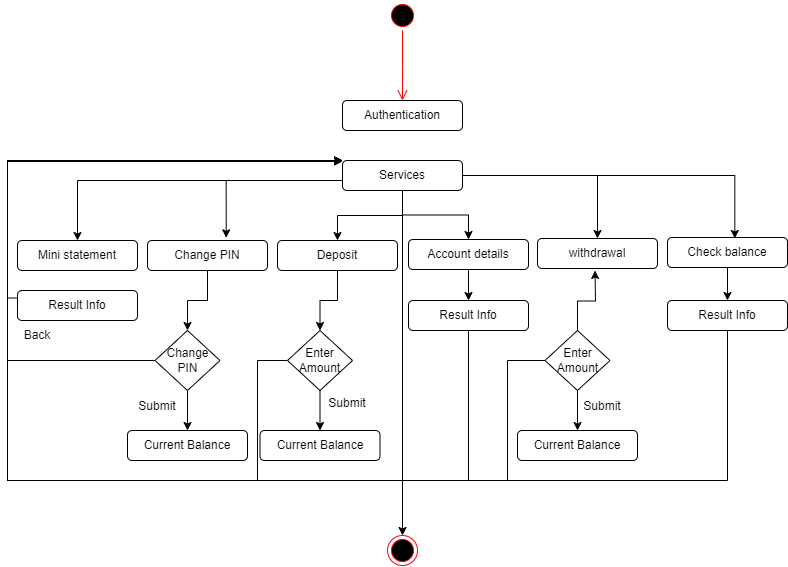

The diagram above was exported from draw.io. Its source (the exported page's mxGraphModel, read from the mxfile embedded in the PNG):
<mxGraphModel dx="1323" dy="865" grid="1" gridSize="10" guides="1" tooltips="1" connect="1" arrows="1" fold="1" page="1" pageScale="1" pageWidth="827" pageHeight="1169" background="#ffffff" math="0" shadow="0">
  <root>
    <mxCell id="0" />
    <mxCell id="1" parent="0" />
    <mxCell id="WIAYnux-D_l8Q-eI2GnC-1" value="" style="ellipse;html=1;shape=startState;fillColor=#000000;strokeColor=#ff0000;" vertex="1" parent="1">
      <mxGeometry x="390" y="20" width="30" height="30" as="geometry" />
    </mxCell>
    <mxCell id="WIAYnux-D_l8Q-eI2GnC-2" value="" style="edgeStyle=orthogonalEdgeStyle;html=1;verticalAlign=bottom;endArrow=open;endSize=8;strokeColor=#ff0000;rounded=0;" edge="1" source="WIAYnux-D_l8Q-eI2GnC-1" parent="1">
      <mxGeometry relative="1" as="geometry">
        <mxPoint x="405" y="120" as="targetPoint" />
      </mxGeometry>
    </mxCell>
    <mxCell id="WIAYnux-D_l8Q-eI2GnC-3" value="" style="ellipse;html=1;shape=endState;fillColor=#000000;strokeColor=#ff0000;" vertex="1" parent="1">
      <mxGeometry x="390" y="555" width="30" height="30" as="geometry" />
    </mxCell>
    <mxCell id="WIAYnux-D_l8Q-eI2GnC-5" value="Authentication" style="rounded=1;whiteSpace=wrap;html=1;" vertex="1" parent="1">
      <mxGeometry x="345" y="120" width="120" height="30" as="geometry" />
    </mxCell>
    <mxCell id="WIAYnux-D_l8Q-eI2GnC-13" style="edgeStyle=orthogonalEdgeStyle;rounded=0;orthogonalLoop=1;jettySize=auto;html=1;entryX=0.5;entryY=0;entryDx=0;entryDy=0;" edge="1" parent="1" source="WIAYnux-D_l8Q-eI2GnC-6" target="WIAYnux-D_l8Q-eI2GnC-7">
      <mxGeometry relative="1" as="geometry">
        <Array as="points">
          <mxPoint x="80" y="200" />
        </Array>
      </mxGeometry>
    </mxCell>
    <mxCell id="WIAYnux-D_l8Q-eI2GnC-15" style="edgeStyle=orthogonalEdgeStyle;rounded=0;orthogonalLoop=1;jettySize=auto;html=1;entryX=0.5;entryY=0;entryDx=0;entryDy=0;" edge="1" parent="1" source="WIAYnux-D_l8Q-eI2GnC-6" target="WIAYnux-D_l8Q-eI2GnC-11">
      <mxGeometry relative="1" as="geometry" />
    </mxCell>
    <mxCell id="WIAYnux-D_l8Q-eI2GnC-16" style="edgeStyle=orthogonalEdgeStyle;rounded=0;orthogonalLoop=1;jettySize=auto;html=1;" edge="1" parent="1" source="WIAYnux-D_l8Q-eI2GnC-6" target="WIAYnux-D_l8Q-eI2GnC-9">
      <mxGeometry relative="1" as="geometry" />
    </mxCell>
    <mxCell id="WIAYnux-D_l8Q-eI2GnC-17" style="edgeStyle=orthogonalEdgeStyle;rounded=0;orthogonalLoop=1;jettySize=auto;html=1;" edge="1" parent="1" source="WIAYnux-D_l8Q-eI2GnC-6" target="WIAYnux-D_l8Q-eI2GnC-10">
      <mxGeometry relative="1" as="geometry" />
    </mxCell>
    <mxCell id="WIAYnux-D_l8Q-eI2GnC-60" style="edgeStyle=orthogonalEdgeStyle;rounded=0;orthogonalLoop=1;jettySize=auto;html=1;" edge="1" parent="1" source="WIAYnux-D_l8Q-eI2GnC-6" target="WIAYnux-D_l8Q-eI2GnC-3">
      <mxGeometry relative="1" as="geometry" />
    </mxCell>
    <mxCell id="WIAYnux-D_l8Q-eI2GnC-6" value="Services" style="rounded=1;whiteSpace=wrap;html=1;" vertex="1" parent="1">
      <mxGeometry x="345" y="180" width="120" height="30" as="geometry" />
    </mxCell>
    <mxCell id="WIAYnux-D_l8Q-eI2GnC-7" value="Mini statement" style="rounded=1;whiteSpace=wrap;html=1;" vertex="1" parent="1">
      <mxGeometry x="20" y="260" width="120" height="30" as="geometry" />
    </mxCell>
    <mxCell id="WIAYnux-D_l8Q-eI2GnC-42" style="edgeStyle=orthogonalEdgeStyle;rounded=0;orthogonalLoop=1;jettySize=auto;html=1;entryX=0.5;entryY=0;entryDx=0;entryDy=0;" edge="1" parent="1" source="WIAYnux-D_l8Q-eI2GnC-8" target="WIAYnux-D_l8Q-eI2GnC-37">
      <mxGeometry relative="1" as="geometry" />
    </mxCell>
    <mxCell id="WIAYnux-D_l8Q-eI2GnC-8" value="Change PIN" style="rounded=1;whiteSpace=wrap;html=1;" vertex="1" parent="1">
      <mxGeometry x="150" y="260" width="120" height="30" as="geometry" />
    </mxCell>
    <mxCell id="WIAYnux-D_l8Q-eI2GnC-51" style="edgeStyle=orthogonalEdgeStyle;rounded=0;orthogonalLoop=1;jettySize=auto;html=1;" edge="1" parent="1" source="WIAYnux-D_l8Q-eI2GnC-9" target="WIAYnux-D_l8Q-eI2GnC-49">
      <mxGeometry relative="1" as="geometry" />
    </mxCell>
    <mxCell id="WIAYnux-D_l8Q-eI2GnC-9" value="Account details" style="rounded=1;whiteSpace=wrap;html=1;" vertex="1" parent="1">
      <mxGeometry x="411" y="259" width="120" height="30" as="geometry" />
    </mxCell>
    <mxCell id="WIAYnux-D_l8Q-eI2GnC-10" value="withdrawal" style="rounded=1;whiteSpace=wrap;html=1;" vertex="1" parent="1">
      <mxGeometry x="540" y="258" width="120" height="30" as="geometry" />
    </mxCell>
    <mxCell id="WIAYnux-D_l8Q-eI2GnC-45" style="edgeStyle=orthogonalEdgeStyle;rounded=0;orthogonalLoop=1;jettySize=auto;html=1;entryX=0.5;entryY=0;entryDx=0;entryDy=0;" edge="1" parent="1" source="WIAYnux-D_l8Q-eI2GnC-11" target="WIAYnux-D_l8Q-eI2GnC-19">
      <mxGeometry relative="1" as="geometry" />
    </mxCell>
    <mxCell id="WIAYnux-D_l8Q-eI2GnC-11" value="Deposit" style="rounded=1;whiteSpace=wrap;html=1;" vertex="1" parent="1">
      <mxGeometry x="280" y="260" width="120" height="30" as="geometry" />
    </mxCell>
    <mxCell id="WIAYnux-D_l8Q-eI2GnC-52" style="edgeStyle=orthogonalEdgeStyle;rounded=0;orthogonalLoop=1;jettySize=auto;html=1;" edge="1" parent="1" source="WIAYnux-D_l8Q-eI2GnC-12" target="WIAYnux-D_l8Q-eI2GnC-50">
      <mxGeometry relative="1" as="geometry" />
    </mxCell>
    <mxCell id="WIAYnux-D_l8Q-eI2GnC-12" value="Check balance" style="rounded=1;whiteSpace=wrap;html=1;" vertex="1" parent="1">
      <mxGeometry x="670" y="257" width="120" height="30" as="geometry" />
    </mxCell>
    <mxCell id="WIAYnux-D_l8Q-eI2GnC-14" style="edgeStyle=orthogonalEdgeStyle;rounded=0;orthogonalLoop=1;jettySize=auto;html=1;entryX=0.656;entryY=-0.089;entryDx=0;entryDy=0;entryPerimeter=0;" edge="1" parent="1" source="WIAYnux-D_l8Q-eI2GnC-6" target="WIAYnux-D_l8Q-eI2GnC-8">
      <mxGeometry relative="1" as="geometry">
        <Array as="points">
          <mxPoint x="229" y="200" />
        </Array>
      </mxGeometry>
    </mxCell>
    <mxCell id="WIAYnux-D_l8Q-eI2GnC-18" style="edgeStyle=orthogonalEdgeStyle;rounded=0;orthogonalLoop=1;jettySize=auto;html=1;entryX=0.561;entryY=0.033;entryDx=0;entryDy=0;entryPerimeter=0;" edge="1" parent="1" source="WIAYnux-D_l8Q-eI2GnC-6" target="WIAYnux-D_l8Q-eI2GnC-12">
      <mxGeometry relative="1" as="geometry" />
    </mxCell>
    <mxCell id="WIAYnux-D_l8Q-eI2GnC-24" style="edgeStyle=orthogonalEdgeStyle;rounded=0;orthogonalLoop=1;jettySize=auto;html=1;" edge="1" parent="1" source="WIAYnux-D_l8Q-eI2GnC-19" target="WIAYnux-D_l8Q-eI2GnC-23">
      <mxGeometry relative="1" as="geometry" />
    </mxCell>
    <mxCell id="WIAYnux-D_l8Q-eI2GnC-46" style="edgeStyle=orthogonalEdgeStyle;rounded=0;orthogonalLoop=1;jettySize=auto;html=1;" edge="1" parent="1" source="WIAYnux-D_l8Q-eI2GnC-19" target="WIAYnux-D_l8Q-eI2GnC-6">
      <mxGeometry relative="1" as="geometry">
        <Array as="points">
          <mxPoint x="260" y="380" />
          <mxPoint x="260" y="500" />
          <mxPoint x="10" y="500" />
          <mxPoint x="10" y="180" />
        </Array>
      </mxGeometry>
    </mxCell>
    <mxCell id="WIAYnux-D_l8Q-eI2GnC-19" value="Enter Amount" style="rhombus;whiteSpace=wrap;html=1;" vertex="1" parent="1">
      <mxGeometry x="290" y="350" width="65" height="60" as="geometry" />
    </mxCell>
    <mxCell id="WIAYnux-D_l8Q-eI2GnC-23" value="Current Balance" style="rounded=1;whiteSpace=wrap;html=1;" vertex="1" parent="1">
      <mxGeometry x="262.5" y="450" width="120" height="30" as="geometry" />
    </mxCell>
    <mxCell id="WIAYnux-D_l8Q-eI2GnC-25" value="Submit" style="text;html=1;align=center;verticalAlign=middle;whiteSpace=wrap;rounded=0;" vertex="1" parent="1">
      <mxGeometry x="320" y="408" width="60" height="30" as="geometry" />
    </mxCell>
    <mxCell id="WIAYnux-D_l8Q-eI2GnC-29" style="edgeStyle=orthogonalEdgeStyle;rounded=0;orthogonalLoop=1;jettySize=auto;html=1;" edge="1" parent="1" source="WIAYnux-D_l8Q-eI2GnC-30">
      <mxGeometry relative="1" as="geometry">
        <mxPoint x="597.5" y="290" as="targetPoint" />
      </mxGeometry>
    </mxCell>
    <mxCell id="WIAYnux-D_l8Q-eI2GnC-34" style="edgeStyle=orthogonalEdgeStyle;rounded=0;orthogonalLoop=1;jettySize=auto;html=1;" edge="1" parent="1" source="WIAYnux-D_l8Q-eI2GnC-30" target="WIAYnux-D_l8Q-eI2GnC-31">
      <mxGeometry relative="1" as="geometry" />
    </mxCell>
    <mxCell id="WIAYnux-D_l8Q-eI2GnC-54" style="edgeStyle=orthogonalEdgeStyle;rounded=0;orthogonalLoop=1;jettySize=auto;html=1;" edge="1" parent="1">
      <mxGeometry relative="1" as="geometry">
        <mxPoint x="580" y="395" as="sourcePoint" />
        <mxPoint x="345" y="179.9999999999999" as="targetPoint" />
        <Array as="points">
          <mxPoint x="580" y="380" />
          <mxPoint x="510" y="380" />
          <mxPoint x="510" y="500" />
          <mxPoint x="10" y="500" />
          <mxPoint x="10" y="180" />
        </Array>
      </mxGeometry>
    </mxCell>
    <mxCell id="WIAYnux-D_l8Q-eI2GnC-30" value="Enter Amount" style="rhombus;whiteSpace=wrap;html=1;" vertex="1" parent="1">
      <mxGeometry x="547.5" y="350" width="65" height="60" as="geometry" />
    </mxCell>
    <mxCell id="WIAYnux-D_l8Q-eI2GnC-31" value="Current Balance" style="rounded=1;whiteSpace=wrap;html=1;" vertex="1" parent="1">
      <mxGeometry x="520" y="450" width="120" height="30" as="geometry" />
    </mxCell>
    <mxCell id="WIAYnux-D_l8Q-eI2GnC-32" value="Submit" style="text;html=1;align=center;verticalAlign=middle;whiteSpace=wrap;rounded=0;" vertex="1" parent="1">
      <mxGeometry x="575" y="411" width="60" height="30" as="geometry" />
    </mxCell>
    <mxCell id="WIAYnux-D_l8Q-eI2GnC-41" style="edgeStyle=orthogonalEdgeStyle;rounded=0;orthogonalLoop=1;jettySize=auto;html=1;entryX=0.5;entryY=0;entryDx=0;entryDy=0;" edge="1" parent="1" source="WIAYnux-D_l8Q-eI2GnC-37" target="WIAYnux-D_l8Q-eI2GnC-38">
      <mxGeometry relative="1" as="geometry" />
    </mxCell>
    <mxCell id="WIAYnux-D_l8Q-eI2GnC-44" style="edgeStyle=orthogonalEdgeStyle;rounded=0;orthogonalLoop=1;jettySize=auto;html=1;" edge="1" parent="1" source="WIAYnux-D_l8Q-eI2GnC-37" target="WIAYnux-D_l8Q-eI2GnC-6">
      <mxGeometry relative="1" as="geometry">
        <Array as="points">
          <mxPoint x="10" y="380" />
          <mxPoint x="10" y="180" />
        </Array>
      </mxGeometry>
    </mxCell>
    <mxCell id="WIAYnux-D_l8Q-eI2GnC-37" value="Change PIN" style="rhombus;whiteSpace=wrap;html=1;" vertex="1" parent="1">
      <mxGeometry x="157.5" y="350" width="65" height="60" as="geometry" />
    </mxCell>
    <mxCell id="WIAYnux-D_l8Q-eI2GnC-38" value="Current Balance" style="rounded=1;whiteSpace=wrap;html=1;" vertex="1" parent="1">
      <mxGeometry x="130" y="450" width="120" height="30" as="geometry" />
    </mxCell>
    <mxCell id="WIAYnux-D_l8Q-eI2GnC-40" value="Back" style="text;html=1;align=center;verticalAlign=middle;whiteSpace=wrap;rounded=0;" vertex="1" parent="1">
      <mxGeometry x="10" y="340" width="60" height="30" as="geometry" />
    </mxCell>
    <mxCell id="WIAYnux-D_l8Q-eI2GnC-56" style="edgeStyle=orthogonalEdgeStyle;rounded=0;orthogonalLoop=1;jettySize=auto;html=1;entryX=0;entryY=0.25;entryDx=0;entryDy=0;" edge="1" parent="1">
      <mxGeometry relative="1" as="geometry">
        <mxPoint x="20.000000000000114" y="317.5" as="sourcePoint" />
        <mxPoint x="345" y="180" as="targetPoint" />
        <Array as="points">
          <mxPoint x="10" y="317.5" />
          <mxPoint x="10" y="180.5" />
        </Array>
      </mxGeometry>
    </mxCell>
    <mxCell id="WIAYnux-D_l8Q-eI2GnC-48" value="Result Info" style="rounded=1;whiteSpace=wrap;html=1;" vertex="1" parent="1">
      <mxGeometry x="20" y="310" width="120" height="30" as="geometry" />
    </mxCell>
    <mxCell id="WIAYnux-D_l8Q-eI2GnC-55" style="edgeStyle=orthogonalEdgeStyle;rounded=0;orthogonalLoop=1;jettySize=auto;html=1;entryX=0;entryY=0;entryDx=0;entryDy=0;" edge="1" parent="1" source="WIAYnux-D_l8Q-eI2GnC-49" target="WIAYnux-D_l8Q-eI2GnC-6">
      <mxGeometry relative="1" as="geometry">
        <mxPoint x="340" y="180" as="targetPoint" />
        <Array as="points">
          <mxPoint x="471" y="500" />
          <mxPoint x="10" y="500" />
          <mxPoint x="10" y="180" />
        </Array>
      </mxGeometry>
    </mxCell>
    <mxCell id="WIAYnux-D_l8Q-eI2GnC-49" value="Result Info" style="rounded=1;whiteSpace=wrap;html=1;" vertex="1" parent="1">
      <mxGeometry x="411" y="320" width="120" height="30" as="geometry" />
    </mxCell>
    <mxCell id="WIAYnux-D_l8Q-eI2GnC-50" value="Result Info" style="rounded=1;whiteSpace=wrap;html=1;" vertex="1" parent="1">
      <mxGeometry x="670" y="320" width="120" height="30" as="geometry" />
    </mxCell>
    <mxCell id="WIAYnux-D_l8Q-eI2GnC-53" value="Submit" style="text;html=1;align=center;verticalAlign=middle;whiteSpace=wrap;rounded=0;" vertex="1" parent="1">
      <mxGeometry x="130" y="411" width="60" height="30" as="geometry" />
    </mxCell>
    <mxCell id="WIAYnux-D_l8Q-eI2GnC-57" style="edgeStyle=orthogonalEdgeStyle;rounded=0;orthogonalLoop=1;jettySize=auto;html=1;" edge="1" parent="1" source="WIAYnux-D_l8Q-eI2GnC-50">
      <mxGeometry relative="1" as="geometry">
        <mxPoint x="345" y="181" as="targetPoint" />
        <Array as="points">
          <mxPoint x="730" y="500" />
          <mxPoint x="10" y="500" />
          <mxPoint x="10" y="181" />
          <mxPoint x="345" y="181" />
        </Array>
      </mxGeometry>
    </mxCell>
  </root>
</mxGraphModel>